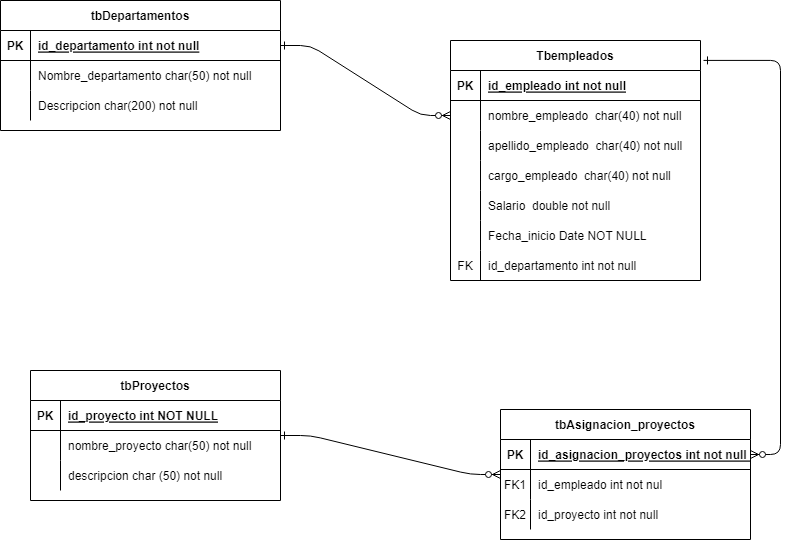

The diagram above was exported from draw.io. Its source (the exported page's mxGraphModel, read from the mxfile embedded in the PNG):
<mxGraphModel dx="1434" dy="780" grid="1" gridSize="10" guides="1" tooltips="1" connect="1" arrows="1" fold="1" page="1" pageScale="1" pageWidth="850" pageHeight="1100" math="0" shadow="0" extFonts="Permanent Marker^https://fonts.googleapis.com/css?family=Permanent+Marker">
  <root>
    <mxCell id="0" />
    <mxCell id="1" parent="0" />
    <mxCell id="C-vyLk0tnHw3VtMMgP7b-1" value="" style="edgeStyle=entityRelationEdgeStyle;endArrow=ERzeroToMany;startArrow=ERone;endFill=1;startFill=0;exitX=1;exitY=0.5;exitDx=0;exitDy=0;entryX=0;entryY=0.5;entryDx=0;entryDy=0;" parent="1" source="C-vyLk0tnHw3VtMMgP7b-3" target="C-vyLk0tnHw3VtMMgP7b-27" edge="1">
      <mxGeometry width="100" height="100" relative="1" as="geometry">
        <mxPoint x="340" y="720" as="sourcePoint" />
        <mxPoint x="410" y="280" as="targetPoint" />
      </mxGeometry>
    </mxCell>
    <mxCell id="C-vyLk0tnHw3VtMMgP7b-2" value="tbDepartamentos" style="shape=table;startSize=30;container=1;collapsible=1;childLayout=tableLayout;fixedRows=1;rowLines=0;fontStyle=1;align=center;resizeLast=1;" parent="1" vertex="1">
      <mxGeometry x="20" y="90" width="280" height="130" as="geometry" />
    </mxCell>
    <mxCell id="C-vyLk0tnHw3VtMMgP7b-3" value="" style="shape=partialRectangle;collapsible=0;dropTarget=0;pointerEvents=0;fillColor=none;points=[[0,0.5],[1,0.5]];portConstraint=eastwest;top=0;left=0;right=0;bottom=1;" parent="C-vyLk0tnHw3VtMMgP7b-2" vertex="1">
      <mxGeometry y="30" width="280" height="30" as="geometry" />
    </mxCell>
    <mxCell id="C-vyLk0tnHw3VtMMgP7b-4" value="PK" style="shape=partialRectangle;overflow=hidden;connectable=0;fillColor=none;top=0;left=0;bottom=0;right=0;fontStyle=1;" parent="C-vyLk0tnHw3VtMMgP7b-3" vertex="1">
      <mxGeometry width="30" height="30" as="geometry">
        <mxRectangle width="30" height="30" as="alternateBounds" />
      </mxGeometry>
    </mxCell>
    <mxCell id="C-vyLk0tnHw3VtMMgP7b-5" value="id_departamento int not null" style="shape=partialRectangle;overflow=hidden;connectable=0;fillColor=none;top=0;left=0;bottom=0;right=0;align=left;spacingLeft=6;fontStyle=5;" parent="C-vyLk0tnHw3VtMMgP7b-3" vertex="1">
      <mxGeometry x="30" width="250" height="30" as="geometry">
        <mxRectangle width="250" height="30" as="alternateBounds" />
      </mxGeometry>
    </mxCell>
    <mxCell id="C-vyLk0tnHw3VtMMgP7b-6" value="" style="shape=partialRectangle;collapsible=0;dropTarget=0;pointerEvents=0;fillColor=none;points=[[0,0.5],[1,0.5]];portConstraint=eastwest;top=0;left=0;right=0;bottom=0;" parent="C-vyLk0tnHw3VtMMgP7b-2" vertex="1">
      <mxGeometry y="60" width="280" height="30" as="geometry" />
    </mxCell>
    <mxCell id="C-vyLk0tnHw3VtMMgP7b-7" value="" style="shape=partialRectangle;overflow=hidden;connectable=0;fillColor=none;top=0;left=0;bottom=0;right=0;" parent="C-vyLk0tnHw3VtMMgP7b-6" vertex="1">
      <mxGeometry width="30" height="30" as="geometry">
        <mxRectangle width="30" height="30" as="alternateBounds" />
      </mxGeometry>
    </mxCell>
    <mxCell id="C-vyLk0tnHw3VtMMgP7b-8" value="Nombre_departamento char(50) not null" style="shape=partialRectangle;overflow=hidden;connectable=0;fillColor=none;top=0;left=0;bottom=0;right=0;align=left;spacingLeft=6;" parent="C-vyLk0tnHw3VtMMgP7b-6" vertex="1">
      <mxGeometry x="30" width="250" height="30" as="geometry">
        <mxRectangle width="250" height="30" as="alternateBounds" />
      </mxGeometry>
    </mxCell>
    <mxCell id="C-vyLk0tnHw3VtMMgP7b-9" value="" style="shape=partialRectangle;collapsible=0;dropTarget=0;pointerEvents=0;fillColor=none;points=[[0,0.5],[1,0.5]];portConstraint=eastwest;top=0;left=0;right=0;bottom=0;" parent="C-vyLk0tnHw3VtMMgP7b-2" vertex="1">
      <mxGeometry y="90" width="280" height="30" as="geometry" />
    </mxCell>
    <mxCell id="C-vyLk0tnHw3VtMMgP7b-10" value="" style="shape=partialRectangle;overflow=hidden;connectable=0;fillColor=none;top=0;left=0;bottom=0;right=0;" parent="C-vyLk0tnHw3VtMMgP7b-9" vertex="1">
      <mxGeometry width="30" height="30" as="geometry">
        <mxRectangle width="30" height="30" as="alternateBounds" />
      </mxGeometry>
    </mxCell>
    <mxCell id="C-vyLk0tnHw3VtMMgP7b-11" value="Descripcion char(200) not null" style="shape=partialRectangle;overflow=hidden;connectable=0;fillColor=none;top=0;left=0;bottom=0;right=0;align=left;spacingLeft=6;" parent="C-vyLk0tnHw3VtMMgP7b-9" vertex="1">
      <mxGeometry x="30" width="250" height="30" as="geometry">
        <mxRectangle width="250" height="30" as="alternateBounds" />
      </mxGeometry>
    </mxCell>
    <mxCell id="C-vyLk0tnHw3VtMMgP7b-13" value="tbAsignacion_proyectos" style="shape=table;startSize=30;container=1;collapsible=1;childLayout=tableLayout;fixedRows=1;rowLines=0;fontStyle=1;align=center;resizeLast=1;" parent="1" vertex="1">
      <mxGeometry x="520" y="499" width="250" height="130" as="geometry" />
    </mxCell>
    <mxCell id="C-vyLk0tnHw3VtMMgP7b-14" value="" style="shape=partialRectangle;collapsible=0;dropTarget=0;pointerEvents=0;fillColor=none;points=[[0,0.5],[1,0.5]];portConstraint=eastwest;top=0;left=0;right=0;bottom=1;" parent="C-vyLk0tnHw3VtMMgP7b-13" vertex="1">
      <mxGeometry y="30" width="250" height="30" as="geometry" />
    </mxCell>
    <mxCell id="C-vyLk0tnHw3VtMMgP7b-15" value="PK" style="shape=partialRectangle;overflow=hidden;connectable=0;fillColor=none;top=0;left=0;bottom=0;right=0;fontStyle=1;" parent="C-vyLk0tnHw3VtMMgP7b-14" vertex="1">
      <mxGeometry width="30" height="30" as="geometry">
        <mxRectangle width="30" height="30" as="alternateBounds" />
      </mxGeometry>
    </mxCell>
    <mxCell id="C-vyLk0tnHw3VtMMgP7b-16" value="id_asignacion_proyectos int not null  " style="shape=partialRectangle;overflow=hidden;connectable=0;fillColor=none;top=0;left=0;bottom=0;right=0;align=left;spacingLeft=6;fontStyle=5;" parent="C-vyLk0tnHw3VtMMgP7b-14" vertex="1">
      <mxGeometry x="30" width="220" height="30" as="geometry">
        <mxRectangle width="220" height="30" as="alternateBounds" />
      </mxGeometry>
    </mxCell>
    <mxCell id="C-vyLk0tnHw3VtMMgP7b-17" value="" style="shape=partialRectangle;collapsible=0;dropTarget=0;pointerEvents=0;fillColor=none;points=[[0,0.5],[1,0.5]];portConstraint=eastwest;top=0;left=0;right=0;bottom=0;" parent="C-vyLk0tnHw3VtMMgP7b-13" vertex="1">
      <mxGeometry y="60" width="250" height="30" as="geometry" />
    </mxCell>
    <mxCell id="C-vyLk0tnHw3VtMMgP7b-18" value="FK1" style="shape=partialRectangle;overflow=hidden;connectable=0;fillColor=none;top=0;left=0;bottom=0;right=0;" parent="C-vyLk0tnHw3VtMMgP7b-17" vertex="1">
      <mxGeometry width="30" height="30" as="geometry">
        <mxRectangle width="30" height="30" as="alternateBounds" />
      </mxGeometry>
    </mxCell>
    <mxCell id="C-vyLk0tnHw3VtMMgP7b-19" value="id_empleado int not nul" style="shape=partialRectangle;overflow=hidden;connectable=0;fillColor=none;top=0;left=0;bottom=0;right=0;align=left;spacingLeft=6;" parent="C-vyLk0tnHw3VtMMgP7b-17" vertex="1">
      <mxGeometry x="30" width="220" height="30" as="geometry">
        <mxRectangle width="220" height="30" as="alternateBounds" />
      </mxGeometry>
    </mxCell>
    <mxCell id="C-vyLk0tnHw3VtMMgP7b-20" value="" style="shape=partialRectangle;collapsible=0;dropTarget=0;pointerEvents=0;fillColor=none;points=[[0,0.5],[1,0.5]];portConstraint=eastwest;top=0;left=0;right=0;bottom=0;" parent="C-vyLk0tnHw3VtMMgP7b-13" vertex="1">
      <mxGeometry y="90" width="250" height="30" as="geometry" />
    </mxCell>
    <mxCell id="C-vyLk0tnHw3VtMMgP7b-21" value="FK2" style="shape=partialRectangle;overflow=hidden;connectable=0;fillColor=none;top=0;left=0;bottom=0;right=0;" parent="C-vyLk0tnHw3VtMMgP7b-20" vertex="1">
      <mxGeometry width="30" height="30" as="geometry">
        <mxRectangle width="30" height="30" as="alternateBounds" />
      </mxGeometry>
    </mxCell>
    <mxCell id="C-vyLk0tnHw3VtMMgP7b-22" value="id_proyecto int not null" style="shape=partialRectangle;overflow=hidden;connectable=0;fillColor=none;top=0;left=0;bottom=0;right=0;align=left;spacingLeft=6;" parent="C-vyLk0tnHw3VtMMgP7b-20" vertex="1">
      <mxGeometry x="30" width="220" height="30" as="geometry">
        <mxRectangle width="220" height="30" as="alternateBounds" />
      </mxGeometry>
    </mxCell>
    <mxCell id="C-vyLk0tnHw3VtMMgP7b-23" value="Tbempleados" style="shape=table;startSize=30;container=1;collapsible=1;childLayout=tableLayout;fixedRows=1;rowLines=0;fontStyle=1;align=center;resizeLast=1;" parent="1" vertex="1">
      <mxGeometry x="470" y="130" width="250" height="240" as="geometry" />
    </mxCell>
    <mxCell id="C-vyLk0tnHw3VtMMgP7b-24" value="" style="shape=partialRectangle;collapsible=0;dropTarget=0;pointerEvents=0;fillColor=none;points=[[0,0.5],[1,0.5]];portConstraint=eastwest;top=0;left=0;right=0;bottom=1;" parent="C-vyLk0tnHw3VtMMgP7b-23" vertex="1">
      <mxGeometry y="30" width="250" height="30" as="geometry" />
    </mxCell>
    <mxCell id="C-vyLk0tnHw3VtMMgP7b-25" value="PK" style="shape=partialRectangle;overflow=hidden;connectable=0;fillColor=none;top=0;left=0;bottom=0;right=0;fontStyle=1;" parent="C-vyLk0tnHw3VtMMgP7b-24" vertex="1">
      <mxGeometry width="30" height="30" as="geometry">
        <mxRectangle width="30" height="30" as="alternateBounds" />
      </mxGeometry>
    </mxCell>
    <mxCell id="C-vyLk0tnHw3VtMMgP7b-26" value="id_empleado int not null" style="shape=partialRectangle;overflow=hidden;connectable=0;fillColor=none;top=0;left=0;bottom=0;right=0;align=left;spacingLeft=6;fontStyle=5;" parent="C-vyLk0tnHw3VtMMgP7b-24" vertex="1">
      <mxGeometry x="30" width="220" height="30" as="geometry">
        <mxRectangle width="220" height="30" as="alternateBounds" />
      </mxGeometry>
    </mxCell>
    <mxCell id="C-vyLk0tnHw3VtMMgP7b-27" value="" style="shape=partialRectangle;collapsible=0;dropTarget=0;pointerEvents=0;fillColor=none;points=[[0,0.5],[1,0.5]];portConstraint=eastwest;top=0;left=0;right=0;bottom=0;" parent="C-vyLk0tnHw3VtMMgP7b-23" vertex="1">
      <mxGeometry y="60" width="250" height="30" as="geometry" />
    </mxCell>
    <mxCell id="C-vyLk0tnHw3VtMMgP7b-28" value="" style="shape=partialRectangle;overflow=hidden;connectable=0;fillColor=none;top=0;left=0;bottom=0;right=0;" parent="C-vyLk0tnHw3VtMMgP7b-27" vertex="1">
      <mxGeometry width="30" height="30" as="geometry">
        <mxRectangle width="30" height="30" as="alternateBounds" />
      </mxGeometry>
    </mxCell>
    <mxCell id="C-vyLk0tnHw3VtMMgP7b-29" value="nombre_empleado  char(40) not null" style="shape=partialRectangle;overflow=hidden;connectable=0;fillColor=none;top=0;left=0;bottom=0;right=0;align=left;spacingLeft=6;" parent="C-vyLk0tnHw3VtMMgP7b-27" vertex="1">
      <mxGeometry x="30" width="220" height="30" as="geometry">
        <mxRectangle width="220" height="30" as="alternateBounds" />
      </mxGeometry>
    </mxCell>
    <mxCell id="qvcx1D5AVRstb_bU6BDr-18" value="" style="shape=partialRectangle;collapsible=0;dropTarget=0;pointerEvents=0;fillColor=none;points=[[0,0.5],[1,0.5]];portConstraint=eastwest;top=0;left=0;right=0;bottom=0;" parent="C-vyLk0tnHw3VtMMgP7b-23" vertex="1">
      <mxGeometry y="90" width="250" height="30" as="geometry" />
    </mxCell>
    <mxCell id="qvcx1D5AVRstb_bU6BDr-19" value="" style="shape=partialRectangle;overflow=hidden;connectable=0;fillColor=none;top=0;left=0;bottom=0;right=0;" parent="qvcx1D5AVRstb_bU6BDr-18" vertex="1">
      <mxGeometry width="30" height="30" as="geometry">
        <mxRectangle width="30" height="30" as="alternateBounds" />
      </mxGeometry>
    </mxCell>
    <mxCell id="qvcx1D5AVRstb_bU6BDr-20" value="apellido_empleado  char(40) not null" style="shape=partialRectangle;overflow=hidden;connectable=0;fillColor=none;top=0;left=0;bottom=0;right=0;align=left;spacingLeft=6;" parent="qvcx1D5AVRstb_bU6BDr-18" vertex="1">
      <mxGeometry x="30" width="220" height="30" as="geometry">
        <mxRectangle width="220" height="30" as="alternateBounds" />
      </mxGeometry>
    </mxCell>
    <mxCell id="qvcx1D5AVRstb_bU6BDr-21" value="" style="shape=partialRectangle;collapsible=0;dropTarget=0;pointerEvents=0;fillColor=none;points=[[0,0.5],[1,0.5]];portConstraint=eastwest;top=0;left=0;right=0;bottom=0;" parent="C-vyLk0tnHw3VtMMgP7b-23" vertex="1">
      <mxGeometry y="120" width="250" height="30" as="geometry" />
    </mxCell>
    <mxCell id="qvcx1D5AVRstb_bU6BDr-22" value="" style="shape=partialRectangle;overflow=hidden;connectable=0;fillColor=none;top=0;left=0;bottom=0;right=0;" parent="qvcx1D5AVRstb_bU6BDr-21" vertex="1">
      <mxGeometry width="30" height="30" as="geometry">
        <mxRectangle width="30" height="30" as="alternateBounds" />
      </mxGeometry>
    </mxCell>
    <mxCell id="qvcx1D5AVRstb_bU6BDr-23" value="cargo_empleado  char(40) not null" style="shape=partialRectangle;overflow=hidden;connectable=0;fillColor=none;top=0;left=0;bottom=0;right=0;align=left;spacingLeft=6;" parent="qvcx1D5AVRstb_bU6BDr-21" vertex="1">
      <mxGeometry x="30" width="220" height="30" as="geometry">
        <mxRectangle width="220" height="30" as="alternateBounds" />
      </mxGeometry>
    </mxCell>
    <mxCell id="qvcx1D5AVRstb_bU6BDr-24" value="" style="shape=partialRectangle;collapsible=0;dropTarget=0;pointerEvents=0;fillColor=none;points=[[0,0.5],[1,0.5]];portConstraint=eastwest;top=0;left=0;right=0;bottom=0;" parent="C-vyLk0tnHw3VtMMgP7b-23" vertex="1">
      <mxGeometry y="150" width="250" height="30" as="geometry" />
    </mxCell>
    <mxCell id="qvcx1D5AVRstb_bU6BDr-25" value="" style="shape=partialRectangle;overflow=hidden;connectable=0;fillColor=none;top=0;left=0;bottom=0;right=0;" parent="qvcx1D5AVRstb_bU6BDr-24" vertex="1">
      <mxGeometry width="30" height="30" as="geometry">
        <mxRectangle width="30" height="30" as="alternateBounds" />
      </mxGeometry>
    </mxCell>
    <mxCell id="qvcx1D5AVRstb_bU6BDr-26" value="Salario  double not null " style="shape=partialRectangle;overflow=hidden;connectable=0;fillColor=none;top=0;left=0;bottom=0;right=0;align=left;spacingLeft=6;" parent="qvcx1D5AVRstb_bU6BDr-24" vertex="1">
      <mxGeometry x="30" width="220" height="30" as="geometry">
        <mxRectangle width="220" height="30" as="alternateBounds" />
      </mxGeometry>
    </mxCell>
    <mxCell id="qvcx1D5AVRstb_bU6BDr-64" value="" style="shape=partialRectangle;collapsible=0;dropTarget=0;pointerEvents=0;fillColor=none;points=[[0,0.5],[1,0.5]];portConstraint=eastwest;top=0;left=0;right=0;bottom=0;" parent="C-vyLk0tnHw3VtMMgP7b-23" vertex="1">
      <mxGeometry y="180" width="250" height="30" as="geometry" />
    </mxCell>
    <mxCell id="qvcx1D5AVRstb_bU6BDr-65" value="" style="shape=partialRectangle;overflow=hidden;connectable=0;fillColor=none;top=0;left=0;bottom=0;right=0;" parent="qvcx1D5AVRstb_bU6BDr-64" vertex="1">
      <mxGeometry width="30" height="30" as="geometry">
        <mxRectangle width="30" height="30" as="alternateBounds" />
      </mxGeometry>
    </mxCell>
    <mxCell id="qvcx1D5AVRstb_bU6BDr-66" value="Fecha_inicio Date NOT NULL" style="shape=partialRectangle;overflow=hidden;connectable=0;fillColor=none;top=0;left=0;bottom=0;right=0;align=left;spacingLeft=6;" parent="qvcx1D5AVRstb_bU6BDr-64" vertex="1">
      <mxGeometry x="30" width="220" height="30" as="geometry">
        <mxRectangle width="220" height="30" as="alternateBounds" />
      </mxGeometry>
    </mxCell>
    <mxCell id="qvcx1D5AVRstb_bU6BDr-67" value="" style="shape=partialRectangle;collapsible=0;dropTarget=0;pointerEvents=0;fillColor=none;points=[[0,0.5],[1,0.5]];portConstraint=eastwest;top=0;left=0;right=0;bottom=0;" parent="C-vyLk0tnHw3VtMMgP7b-23" vertex="1">
      <mxGeometry y="210" width="250" height="30" as="geometry" />
    </mxCell>
    <mxCell id="qvcx1D5AVRstb_bU6BDr-68" value="FK" style="shape=partialRectangle;overflow=hidden;connectable=0;fillColor=none;top=0;left=0;bottom=0;right=0;" parent="qvcx1D5AVRstb_bU6BDr-67" vertex="1">
      <mxGeometry width="30" height="30" as="geometry">
        <mxRectangle width="30" height="30" as="alternateBounds" />
      </mxGeometry>
    </mxCell>
    <mxCell id="qvcx1D5AVRstb_bU6BDr-69" value="id_departamento int not null" style="shape=partialRectangle;overflow=hidden;connectable=0;fillColor=none;top=0;left=0;bottom=0;right=0;align=left;spacingLeft=6;" parent="qvcx1D5AVRstb_bU6BDr-67" vertex="1">
      <mxGeometry x="30" width="220" height="30" as="geometry">
        <mxRectangle width="220" height="30" as="alternateBounds" />
      </mxGeometry>
    </mxCell>
    <mxCell id="qvcx1D5AVRstb_bU6BDr-1" value="tbProyectos" style="shape=table;startSize=30;container=1;collapsible=1;childLayout=tableLayout;fixedRows=1;rowLines=0;fontStyle=1;align=center;resizeLast=1;" parent="1" vertex="1">
      <mxGeometry x="50" y="460" width="250" height="130" as="geometry" />
    </mxCell>
    <mxCell id="qvcx1D5AVRstb_bU6BDr-2" value="" style="shape=partialRectangle;collapsible=0;dropTarget=0;pointerEvents=0;fillColor=none;points=[[0,0.5],[1,0.5]];portConstraint=eastwest;top=0;left=0;right=0;bottom=1;" parent="qvcx1D5AVRstb_bU6BDr-1" vertex="1">
      <mxGeometry y="30" width="250" height="30" as="geometry" />
    </mxCell>
    <mxCell id="qvcx1D5AVRstb_bU6BDr-3" value="PK" style="shape=partialRectangle;overflow=hidden;connectable=0;fillColor=none;top=0;left=0;bottom=0;right=0;fontStyle=1;" parent="qvcx1D5AVRstb_bU6BDr-2" vertex="1">
      <mxGeometry width="30" height="30" as="geometry">
        <mxRectangle width="30" height="30" as="alternateBounds" />
      </mxGeometry>
    </mxCell>
    <mxCell id="qvcx1D5AVRstb_bU6BDr-4" value="id_proyecto int NOT NULL" style="shape=partialRectangle;overflow=hidden;connectable=0;fillColor=none;top=0;left=0;bottom=0;right=0;align=left;spacingLeft=6;fontStyle=5;" parent="qvcx1D5AVRstb_bU6BDr-2" vertex="1">
      <mxGeometry x="30" width="220" height="30" as="geometry">
        <mxRectangle width="220" height="30" as="alternateBounds" />
      </mxGeometry>
    </mxCell>
    <mxCell id="qvcx1D5AVRstb_bU6BDr-5" value="" style="shape=partialRectangle;collapsible=0;dropTarget=0;pointerEvents=0;fillColor=none;points=[[0,0.5],[1,0.5]];portConstraint=eastwest;top=0;left=0;right=0;bottom=0;" parent="qvcx1D5AVRstb_bU6BDr-1" vertex="1">
      <mxGeometry y="60" width="250" height="30" as="geometry" />
    </mxCell>
    <mxCell id="qvcx1D5AVRstb_bU6BDr-6" value="" style="shape=partialRectangle;overflow=hidden;connectable=0;fillColor=none;top=0;left=0;bottom=0;right=0;" parent="qvcx1D5AVRstb_bU6BDr-5" vertex="1">
      <mxGeometry width="30" height="30" as="geometry">
        <mxRectangle width="30" height="30" as="alternateBounds" />
      </mxGeometry>
    </mxCell>
    <mxCell id="qvcx1D5AVRstb_bU6BDr-7" value="nombre_proyecto char(50) not null" style="shape=partialRectangle;overflow=hidden;connectable=0;fillColor=none;top=0;left=0;bottom=0;right=0;align=left;spacingLeft=6;" parent="qvcx1D5AVRstb_bU6BDr-5" vertex="1">
      <mxGeometry x="30" width="220" height="30" as="geometry">
        <mxRectangle width="220" height="30" as="alternateBounds" />
      </mxGeometry>
    </mxCell>
    <mxCell id="qvcx1D5AVRstb_bU6BDr-8" value="" style="shape=partialRectangle;collapsible=0;dropTarget=0;pointerEvents=0;fillColor=none;points=[[0,0.5],[1,0.5]];portConstraint=eastwest;top=0;left=0;right=0;bottom=0;" parent="qvcx1D5AVRstb_bU6BDr-1" vertex="1">
      <mxGeometry y="90" width="250" height="30" as="geometry" />
    </mxCell>
    <mxCell id="qvcx1D5AVRstb_bU6BDr-9" value="" style="shape=partialRectangle;overflow=hidden;connectable=0;fillColor=none;top=0;left=0;bottom=0;right=0;" parent="qvcx1D5AVRstb_bU6BDr-8" vertex="1">
      <mxGeometry width="30" height="30" as="geometry">
        <mxRectangle width="30" height="30" as="alternateBounds" />
      </mxGeometry>
    </mxCell>
    <mxCell id="qvcx1D5AVRstb_bU6BDr-10" value="descripcion char (50) not null" style="shape=partialRectangle;overflow=hidden;connectable=0;fillColor=none;top=0;left=0;bottom=0;right=0;align=left;spacingLeft=6;" parent="qvcx1D5AVRstb_bU6BDr-8" vertex="1">
      <mxGeometry x="30" width="220" height="30" as="geometry">
        <mxRectangle width="220" height="30" as="alternateBounds" />
      </mxGeometry>
    </mxCell>
    <mxCell id="qvcx1D5AVRstb_bU6BDr-72" value="" style="edgeStyle=entityRelationEdgeStyle;endArrow=ERzeroToMany;startArrow=ERone;endFill=1;startFill=0;exitX=1.012;exitY=0.083;exitDx=0;exitDy=0;exitPerimeter=0;" parent="1" source="C-vyLk0tnHw3VtMMgP7b-23" target="C-vyLk0tnHw3VtMMgP7b-14" edge="1">
      <mxGeometry width="100" height="100" relative="1" as="geometry">
        <mxPoint x="590" y="380" as="sourcePoint" />
        <mxPoint x="790" y="450" as="targetPoint" />
      </mxGeometry>
    </mxCell>
    <mxCell id="qvcx1D5AVRstb_bU6BDr-73" value="" style="edgeStyle=entityRelationEdgeStyle;endArrow=ERzeroToMany;startArrow=ERone;endFill=1;startFill=0;" parent="1" source="qvcx1D5AVRstb_bU6BDr-1" target="C-vyLk0tnHw3VtMMgP7b-13" edge="1">
      <mxGeometry width="100" height="100" relative="1" as="geometry">
        <mxPoint x="733" y="160" as="sourcePoint" />
        <mxPoint x="500" y="540" as="targetPoint" />
      </mxGeometry>
    </mxCell>
  </root>
</mxGraphModel>